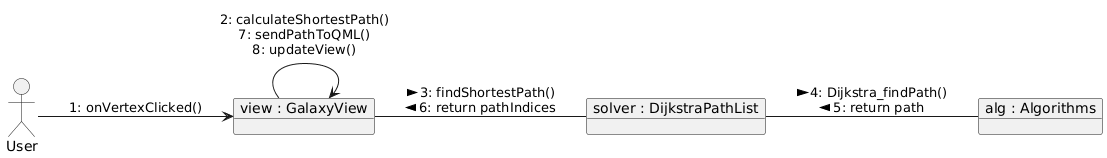

The diagram above was rendered by PlantUML. Its source (embedded in the PNG):
@startuml
skinparam monochrome true
left to right direction
allow_mixing

actor "User" as user
object "view : GalaxyView" as view
object "solver : DijkstraPathList" as solver
object "alg : Algorithms" as alg

user --> view : 1: onVertexClicked()

view -- solver : 3: findShortestPath() >\n< 6: return pathIndices

solver -- alg : 4: Dijkstra_findPath() >\n< 5: return path

view --> view : 2: calculateShortestPath()\n7: sendPathToQML()\n8: updateView()
@enduml